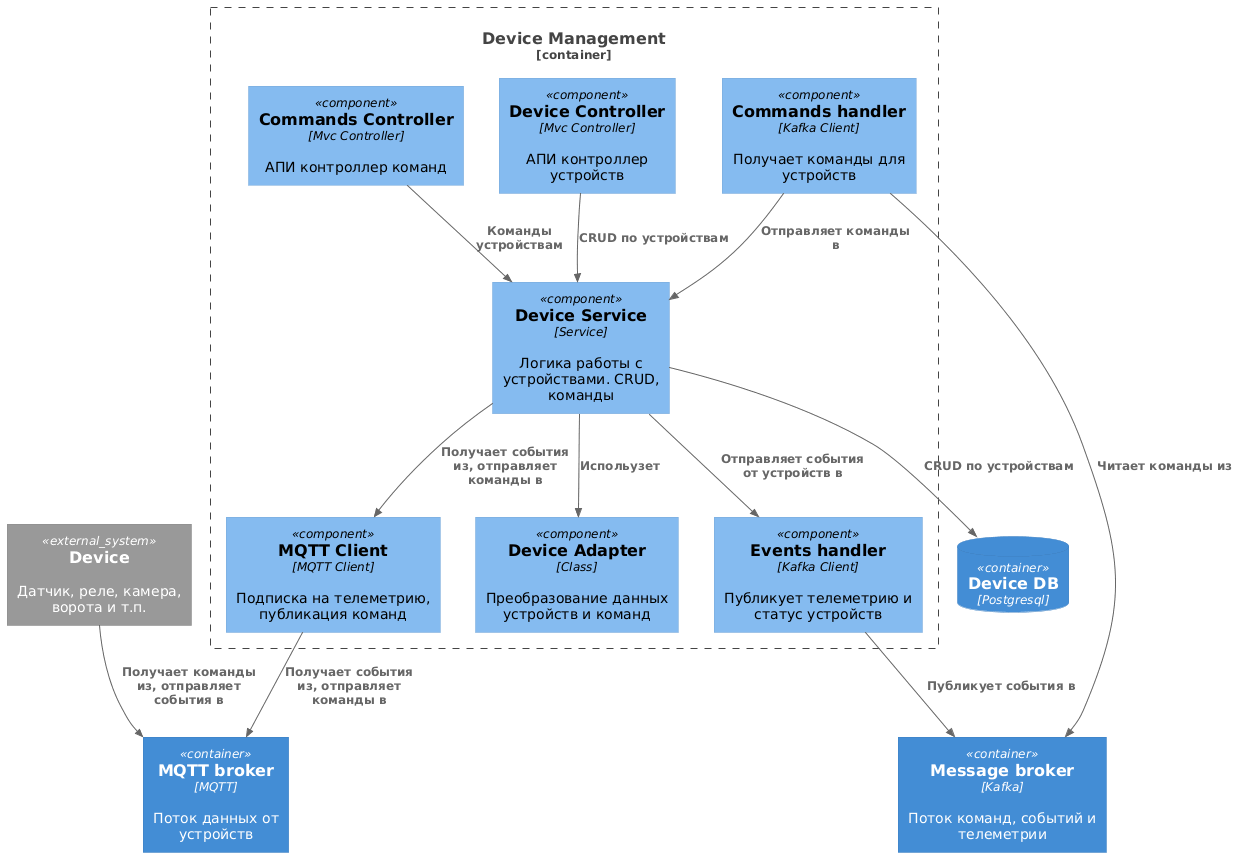

The diagram above was rendered by PlantUML. Its source (embedded in the PNG):
@startuml
!include https://raw.githubusercontent.com/plantuml-stdlib/C4-PlantUML/master/C4_Component.puml

System_Ext(device, "Device", "Датчик, реле, камера, ворота и т.п.")
Container(mqtt, "MQTT broker", "MQTT", "Поток данных от устройств")
Container(broker, "Message broker", "Kafka", "Поток команд, событий и телеметрии")
ContainerDb(device_db, "Device DB", "Postgresql")

Container_Boundary(device_gateway, "Device Management") {
    Component(mqtt_client, "MQTT Client", "MQTT Client", "Подписка на телеметрию, публикация команд")
    Component(device_adapter, "Device Adapter", "Class", "Преобразование данных устройств и команд")
    Component(kafka_commands_handler, "Commands handler", "Kafka Client", "Получает команды для устройств")
    Component(kafka_events_publisher, "Events handler", "Kafka Client", "Публикует телеметрию и статус устройств")
    
    Component(device_controller, "Device Controller", "Mvc Controller", "АПИ контроллер устройств")
    Component(сommands_controller, "Commands Controller", "Mvc Controller", "АПИ контроллер команд")
    Component(device_service, "Device Service", "Service", "Логика работы с устройствами. CRUD, команды")
    
    Rel(mqtt_client, mqtt, "Получает события из, отправляет команды в")

    Rel(device_service, mqtt_client, "Получает события из, отправляет команды в")
    
    Rel(kafka_commands_handler, device_service, "Отправляет команды в")
    Rel(device_service, kafka_events_publisher, "Отправляет события от устройств в")
    
    Rel(kafka_commands_handler, broker, "Читает команды из")
    Rel(kafka_events_publisher, broker, "Публикует события в")
    
    Rel(device_controller, device_service, "CRUD по устройствам")
    Rel(сommands_controller, device_service, "Команды устройствам")

    Rel(device_service, device_adapter, "Испольузет")
}


Rel(device_service, device_db, "CRUD по устройствам")
Rel(device, mqtt, "Получает команды из, отправляет события в")
@enduml